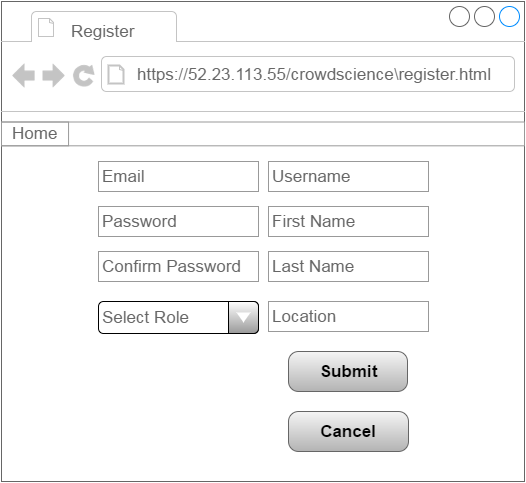

The diagram above was exported from draw.io. Its source (the exported page's mxGraphModel, read from the mxfile embedded in the PNG):
<mxGraphModel dx="794" dy="500" grid="1" gridSize="10" guides="1" tooltips="1" connect="1" arrows="1" fold="1" page="1" pageScale="1" pageWidth="826" pageHeight="1169" background="#ffffff" math="0">
  <root>
    <mxCell id="0" />
    <mxCell id="1" parent="0" />
    <mxCell id="2" value="" style="strokeWidth=1;shadow=0;dashed=0;align=center;html=1;shape=mxgraph.mockup.containers.browserWindow;rSize=0;fillColor=#ffffff;strokeColor=#666666;mainText=,;glass=0;" parent="1" vertex="1">
      <mxGeometry x="50" y="10" width="523" height="480" as="geometry" />
    </mxCell>
    <mxCell id="3" value="Register" style="strokeWidth=1;shadow=0;dashed=0;align=center;html=1;shape=mxgraph.mockup.containers.anchor;fontSize=17;fontColor=#666666;align=left;" parent="2" vertex="1">
      <mxGeometry x="66.78236914600551" y="19.123076923076923" width="92.9297520661157" height="21.415384615384617" as="geometry" />
    </mxCell>
    <mxCell id="4" value="https://52.23.113.55/crowdscience\register.html" style="strokeWidth=1;shadow=0;dashed=0;align=center;html=1;shape=mxgraph.mockup.containers.anchor;rSize=0;fontSize=17;fontColor=#666666;align=left;" parent="2" vertex="1">
      <mxGeometry x="133.20936639118457" y="59.61538461538462" width="345.78512396694214" height="25.846153846153847" as="geometry" />
    </mxCell>
    <mxCell id="5" value="" style="strokeWidth=1;shadow=0;dashed=0;align=center;html=1;shape=mxgraph.mockup.forms.rrect;rSize=0;strokeColor=#999999;fillColor=#ffffff;glass=0;" parent="2" vertex="1">
      <mxGeometry y="120.47586206896553" width="523" height="23.83448275862069" as="geometry" />
    </mxCell>
    <mxCell id="6" value="Home" style="strokeWidth=1;shadow=0;dashed=0;align=center;html=1;shape=mxgraph.mockup.forms.rrect;rSize=0;fontSize=17;fontColor=#666666;strokeColor=#999999;fillColor=none;" parent="5" vertex="1">
      <mxGeometry width="67.05128205128206" height="23.83448275862069" as="geometry" />
    </mxCell>
    <mxCell id="100" value="Email" style="strokeWidth=1;shadow=0;dashed=0;align=center;html=1;shape=mxgraph.mockup.forms.pwField;strokeColor=#999999;mainText=;align=left;fillColor=#ffffff;fontColor=#666666;fontSize=17;spacingLeft=3;glass=0;" parent="1" vertex="1">
      <mxGeometry x="147" y="170" width="160" height="30" as="geometry" />
    </mxCell>
    <mxCell id="101" value="&lt;span style=&quot;line-height: 16.8px&quot;&gt;&lt;font style=&quot;font-size: 17px&quot;&gt;Submit&lt;/font&gt;&lt;/span&gt;" style="strokeWidth=1;shadow=0;dashed=0;align=center;html=1;shape=mxgraph.mockup.buttons.button;fontColor=#000000;mainText=;buttonStyle=round;fontSize=17;fontStyle=1;whiteSpace=wrap;glass=0;labelBorderColor=none;labelBackgroundColor=none;plain-gray" parent="1" vertex="1">
      <mxGeometry x="337" y="360" width="119" height="40" as="geometry" />
    </mxCell>
    <mxCell id="102" value="&lt;span style=&quot;line-height: 16.8px&quot;&gt;&lt;font style=&quot;font-size: 17px&quot;&gt;Cancel&lt;/font&gt;&lt;/span&gt;" style="strokeWidth=1;shadow=0;dashed=0;align=center;html=1;shape=mxgraph.mockup.buttons.button;fontColor=#000000;mainText=;buttonStyle=round;fontSize=17;fontStyle=1;whiteSpace=wrap;glass=0;labelBorderColor=none;labelBackgroundColor=none;plain-gray" parent="1" vertex="1">
      <mxGeometry x="337" y="420" width="120" height="40" as="geometry" />
    </mxCell>
    <mxCell id="103" value="Username" style="strokeWidth=1;shadow=0;dashed=0;align=center;html=1;shape=mxgraph.mockup.forms.pwField;strokeColor=#999999;mainText=;align=left;fillColor=#ffffff;fontColor=#666666;fontSize=17;spacingLeft=3;glass=0;" parent="1" vertex="1">
      <mxGeometry x="317" y="170" width="160" height="30" as="geometry" />
    </mxCell>
    <mxCell id="104" value="First Name" style="strokeWidth=1;shadow=0;dashed=0;align=center;html=1;shape=mxgraph.mockup.forms.pwField;strokeColor=#999999;mainText=;align=left;fillColor=#ffffff;fontColor=#666666;fontSize=17;spacingLeft=3;glass=0;" parent="1" vertex="1">
      <mxGeometry x="317" y="215" width="160" height="30" as="geometry" />
    </mxCell>
    <mxCell id="105" value="Password" style="strokeWidth=1;shadow=0;dashed=0;align=center;html=1;shape=mxgraph.mockup.forms.pwField;strokeColor=#999999;mainText=;align=left;fillColor=#ffffff;fontColor=#666666;fontSize=17;spacingLeft=3;glass=0;" parent="1" vertex="1">
      <mxGeometry x="147" y="215" width="160" height="30" as="geometry" />
    </mxCell>
    <mxCell id="106" value="Confirm Password" style="strokeWidth=1;shadow=0;dashed=0;align=center;html=1;shape=mxgraph.mockup.forms.pwField;strokeColor=#999999;mainText=;align=left;fillColor=#ffffff;fontColor=#666666;fontSize=17;spacingLeft=3;glass=0;" parent="1" vertex="1">
      <mxGeometry x="147" y="260" width="160" height="30" as="geometry" />
    </mxCell>
    <mxCell id="107" value="Last Name" style="strokeWidth=1;shadow=0;dashed=0;align=center;html=1;shape=mxgraph.mockup.forms.pwField;strokeColor=#999999;mainText=;align=left;fillColor=#ffffff;fontColor=#666666;fontSize=17;spacingLeft=3;glass=0;" parent="1" vertex="1">
      <mxGeometry x="317" y="260" width="160" height="30" as="geometry" />
    </mxCell>
    <mxCell id="108" value="Select Role" style="strokeWidth=1;shadow=0;dashed=0;align=center;html=1;shape=mxgraph.mockup.forms.comboBox;align=left;fillColor2=#999999;mainText=;fontColor=#666666;fontSize=17;spacingLeft=3;glass=0;gradientDirection=north;fillColor=#FFFFFF;strokeColor=#000000;" parent="1" vertex="1">
      <mxGeometry x="147" y="310" width="160" height="32" as="geometry" />
    </mxCell>
    <mxCell id="109" value="Location" style="strokeWidth=1;shadow=0;dashed=0;align=center;html=1;shape=mxgraph.mockup.forms.pwField;strokeColor=#999999;mainText=;align=left;fillColor=#ffffff;fontColor=#666666;fontSize=17;spacingLeft=3;glass=0;" parent="1" vertex="1">
      <mxGeometry x="317" y="310" width="160" height="30" as="geometry" />
    </mxCell>
  </root>
</mxGraphModel>